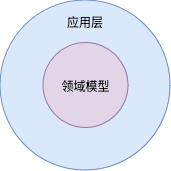

The diagram above was exported from draw.io. Its source (the exported page's mxGraphModel, read from the mxfile embedded in the PNG):
<mxGraphModel dx="498" dy="263" grid="1" gridSize="10" guides="1" tooltips="1" connect="1" arrows="1" fold="1" page="1" pageScale="1" pageWidth="850" pageHeight="1100" math="0" shadow="0">
  <root>
    <mxCell id="0" />
    <mxCell id="1" parent="0" />
    <mxCell id="-jYUmOvEF8XYk1fg6gca-1" value="应用层" style="ellipse;whiteSpace=wrap;html=1;aspect=fixed;verticalAlign=top;fillColor=#dae8fc;strokeColor=#6c8ebf;horizontal=1;spacingTop=8;" vertex="1" parent="1">
      <mxGeometry x="340" y="185" width="170" height="170" as="geometry" />
    </mxCell>
    <mxCell id="-jYUmOvEF8XYk1fg6gca-2" value="领域模型" style="ellipse;whiteSpace=wrap;html=1;aspect=fixed;fillColor=#e1d5e7;strokeColor=#9673a6;" vertex="1" parent="1">
      <mxGeometry x="383" y="227.5" width="85" height="85" as="geometry" />
    </mxCell>
  </root>
</mxGraphModel>